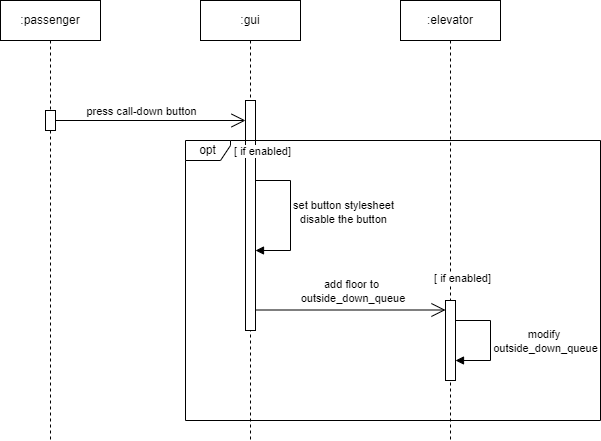

The diagram above was exported from draw.io. Its source (the exported page's mxGraphModel, read from the mxfile embedded in the PNG):
<mxGraphModel dx="1043" dy="558" grid="1" gridSize="10" guides="1" tooltips="1" connect="1" arrows="1" fold="1" page="1" pageScale="1" pageWidth="850" pageHeight="1100" math="0" shadow="0">
  <root>
    <mxCell id="0" />
    <mxCell id="1" parent="0" />
    <mxCell id="aM9ryv3xv72pqoxQDRHE-1" value=":passenger" style="shape=umlLifeline;perimeter=lifelinePerimeter;whiteSpace=wrap;html=1;container=0;dropTarget=0;collapsible=0;recursiveResize=0;outlineConnect=0;portConstraint=eastwest;newEdgeStyle={&quot;edgeStyle&quot;:&quot;elbowEdgeStyle&quot;,&quot;elbow&quot;:&quot;vertical&quot;,&quot;curved&quot;:0,&quot;rounded&quot;:0};" parent="1" vertex="1">
      <mxGeometry x="40" y="40" width="100" height="440" as="geometry" />
    </mxCell>
    <mxCell id="E3HLz6WKEP3IaX9j87WI-4" value="" style="html=1;points=[[0,0,0,0,5],[0,1,0,0,-5],[1,0,0,0,5],[1,1,0,0,-5]];perimeter=orthogonalPerimeter;outlineConnect=0;targetShapes=umlLifeline;portConstraint=eastwest;newEdgeStyle={&quot;curved&quot;:0,&quot;rounded&quot;:0};" vertex="1" parent="aM9ryv3xv72pqoxQDRHE-1">
      <mxGeometry x="45" y="110" width="10" height="20" as="geometry" />
    </mxCell>
    <mxCell id="aM9ryv3xv72pqoxQDRHE-5" value=":gui" style="shape=umlLifeline;perimeter=lifelinePerimeter;whiteSpace=wrap;html=1;container=0;dropTarget=0;collapsible=0;recursiveResize=0;outlineConnect=0;portConstraint=eastwest;newEdgeStyle={&quot;edgeStyle&quot;:&quot;elbowEdgeStyle&quot;,&quot;elbow&quot;:&quot;vertical&quot;,&quot;curved&quot;:0,&quot;rounded&quot;:0};" parent="1" vertex="1">
      <mxGeometry x="240" y="40" width="100" height="440" as="geometry" />
    </mxCell>
    <mxCell id="E3HLz6WKEP3IaX9j87WI-7" value="" style="html=1;points=[[0,0,0,0,5],[0,1,0,0,-5],[1,0,0,0,5],[1,1,0,0,-5]];perimeter=orthogonalPerimeter;outlineConnect=0;targetShapes=umlLifeline;portConstraint=eastwest;newEdgeStyle={&quot;curved&quot;:0,&quot;rounded&quot;:0};" vertex="1" parent="aM9ryv3xv72pqoxQDRHE-5">
      <mxGeometry x="45" y="100" width="10" height="230" as="geometry" />
    </mxCell>
    <mxCell id="E3HLz6WKEP3IaX9j87WI-9" value="" style="html=1;align=left;spacingLeft=2;endArrow=block;rounded=0;edgeStyle=orthogonalEdgeStyle;curved=0;rounded=0;" edge="1" parent="aM9ryv3xv72pqoxQDRHE-5">
      <mxGeometry relative="1" as="geometry">
        <mxPoint x="55.000000000000114" y="180" as="sourcePoint" />
        <Array as="points">
          <mxPoint x="90" y="180" />
          <mxPoint x="90" y="250" />
          <mxPoint x="55" y="250" />
        </Array>
        <mxPoint x="55" y="250" as="targetPoint" />
      </mxGeometry>
    </mxCell>
    <mxCell id="E3HLz6WKEP3IaX9j87WI-12" value="[ if enabled]" style="edgeLabel;html=1;align=center;verticalAlign=middle;resizable=0;points=[];" vertex="1" connectable="0" parent="E3HLz6WKEP3IaX9j87WI-9">
      <mxGeometry x="-0.1306" y="-3" relative="1" as="geometry">
        <mxPoint x="-26" y="-56" as="offset" />
      </mxGeometry>
    </mxCell>
    <mxCell id="E3HLz6WKEP3IaX9j87WI-15" value="set button stylesheet&lt;div&gt;disable the button&lt;/div&gt;" style="edgeLabel;html=1;align=center;verticalAlign=middle;resizable=0;points=[];" vertex="1" connectable="0" parent="E3HLz6WKEP3IaX9j87WI-9">
      <mxGeometry x="-0.0563" relative="1" as="geometry">
        <mxPoint x="52" as="offset" />
      </mxGeometry>
    </mxCell>
    <mxCell id="E3HLz6WKEP3IaX9j87WI-1" value=":elevator" style="shape=umlLifeline;perimeter=lifelinePerimeter;whiteSpace=wrap;html=1;container=0;dropTarget=0;collapsible=0;recursiveResize=0;outlineConnect=0;portConstraint=eastwest;newEdgeStyle={&quot;edgeStyle&quot;:&quot;elbowEdgeStyle&quot;,&quot;elbow&quot;:&quot;vertical&quot;,&quot;curved&quot;:0,&quot;rounded&quot;:0};" vertex="1" parent="1">
      <mxGeometry x="440" y="40" width="100" height="440" as="geometry" />
    </mxCell>
    <mxCell id="E3HLz6WKEP3IaX9j87WI-2" value="" style="endArrow=open;endFill=1;endSize=12;html=1;rounded=0;" edge="1" parent="1" source="E3HLz6WKEP3IaX9j87WI-4" target="E3HLz6WKEP3IaX9j87WI-7">
      <mxGeometry width="160" relative="1" as="geometry">
        <mxPoint x="100" y="160" as="sourcePoint" />
        <mxPoint x="280" y="160" as="targetPoint" />
      </mxGeometry>
    </mxCell>
    <mxCell id="E3HLz6WKEP3IaX9j87WI-3" value="press call-down button" style="edgeLabel;html=1;align=center;verticalAlign=middle;resizable=0;points=[];" vertex="1" connectable="0" parent="E3HLz6WKEP3IaX9j87WI-2">
      <mxGeometry x="0.195" y="-3" relative="1" as="geometry">
        <mxPoint x="-29" y="-13" as="offset" />
      </mxGeometry>
    </mxCell>
    <mxCell id="E3HLz6WKEP3IaX9j87WI-10" value="opt" style="shape=umlFrame;whiteSpace=wrap;html=1;pointerEvents=0;width=45;height=20;" vertex="1" parent="1">
      <mxGeometry x="225" y="180" width="415" height="280" as="geometry" />
    </mxCell>
    <mxCell id="E3HLz6WKEP3IaX9j87WI-16" value="" style="html=1;points=[[0,0,0,0,5],[0,1,0,0,-5],[1,0,0,0,5],[1,1,0,0,-5]];perimeter=orthogonalPerimeter;outlineConnect=0;targetShapes=umlLifeline;portConstraint=eastwest;newEdgeStyle={&quot;curved&quot;:0,&quot;rounded&quot;:0};" vertex="1" parent="1">
      <mxGeometry x="485" y="340" width="10" height="80" as="geometry" />
    </mxCell>
    <mxCell id="E3HLz6WKEP3IaX9j87WI-18" value="" style="endArrow=open;endFill=1;endSize=12;html=1;rounded=0;" edge="1" parent="1">
      <mxGeometry width="160" relative="1" as="geometry">
        <mxPoint x="295" y="349.5" as="sourcePoint" />
        <mxPoint x="485" y="349.5" as="targetPoint" />
      </mxGeometry>
    </mxCell>
    <mxCell id="E3HLz6WKEP3IaX9j87WI-19" value="add floor to&lt;div&gt;&amp;nbsp;outside_down_queue&lt;/div&gt;" style="edgeLabel;html=1;align=center;verticalAlign=middle;resizable=0;points=[];" vertex="1" connectable="0" parent="E3HLz6WKEP3IaX9j87WI-18">
      <mxGeometry x="-0.0263" y="2" relative="1" as="geometry">
        <mxPoint x="2" y="-17" as="offset" />
      </mxGeometry>
    </mxCell>
    <mxCell id="E3HLz6WKEP3IaX9j87WI-20" value="" style="html=1;align=left;spacingLeft=2;endArrow=block;rounded=0;edgeStyle=orthogonalEdgeStyle;curved=0;rounded=0;" edge="1" parent="1">
      <mxGeometry relative="1" as="geometry">
        <mxPoint x="495" y="360" as="sourcePoint" />
        <Array as="points">
          <mxPoint x="495" y="360" />
          <mxPoint x="530" y="360" />
          <mxPoint x="530" y="400" />
          <mxPoint x="495" y="400" />
        </Array>
        <mxPoint x="495" y="400" as="targetPoint" />
      </mxGeometry>
    </mxCell>
    <mxCell id="E3HLz6WKEP3IaX9j87WI-21" value="[ if enabled]" style="edgeLabel;html=1;align=center;verticalAlign=middle;resizable=0;points=[];" vertex="1" connectable="0" parent="E3HLz6WKEP3IaX9j87WI-20">
      <mxGeometry x="-0.1306" y="-3" relative="1" as="geometry">
        <mxPoint x="-26" y="-56" as="offset" />
      </mxGeometry>
    </mxCell>
    <mxCell id="E3HLz6WKEP3IaX9j87WI-22" value="modify&amp;nbsp;&lt;div&gt;outside_down_queue&lt;/div&gt;" style="edgeLabel;html=1;align=center;verticalAlign=middle;resizable=0;points=[];" vertex="1" connectable="0" parent="E3HLz6WKEP3IaX9j87WI-20">
      <mxGeometry x="-0.0563" relative="1" as="geometry">
        <mxPoint x="54" y="3" as="offset" />
      </mxGeometry>
    </mxCell>
  </root>
</mxGraphModel>